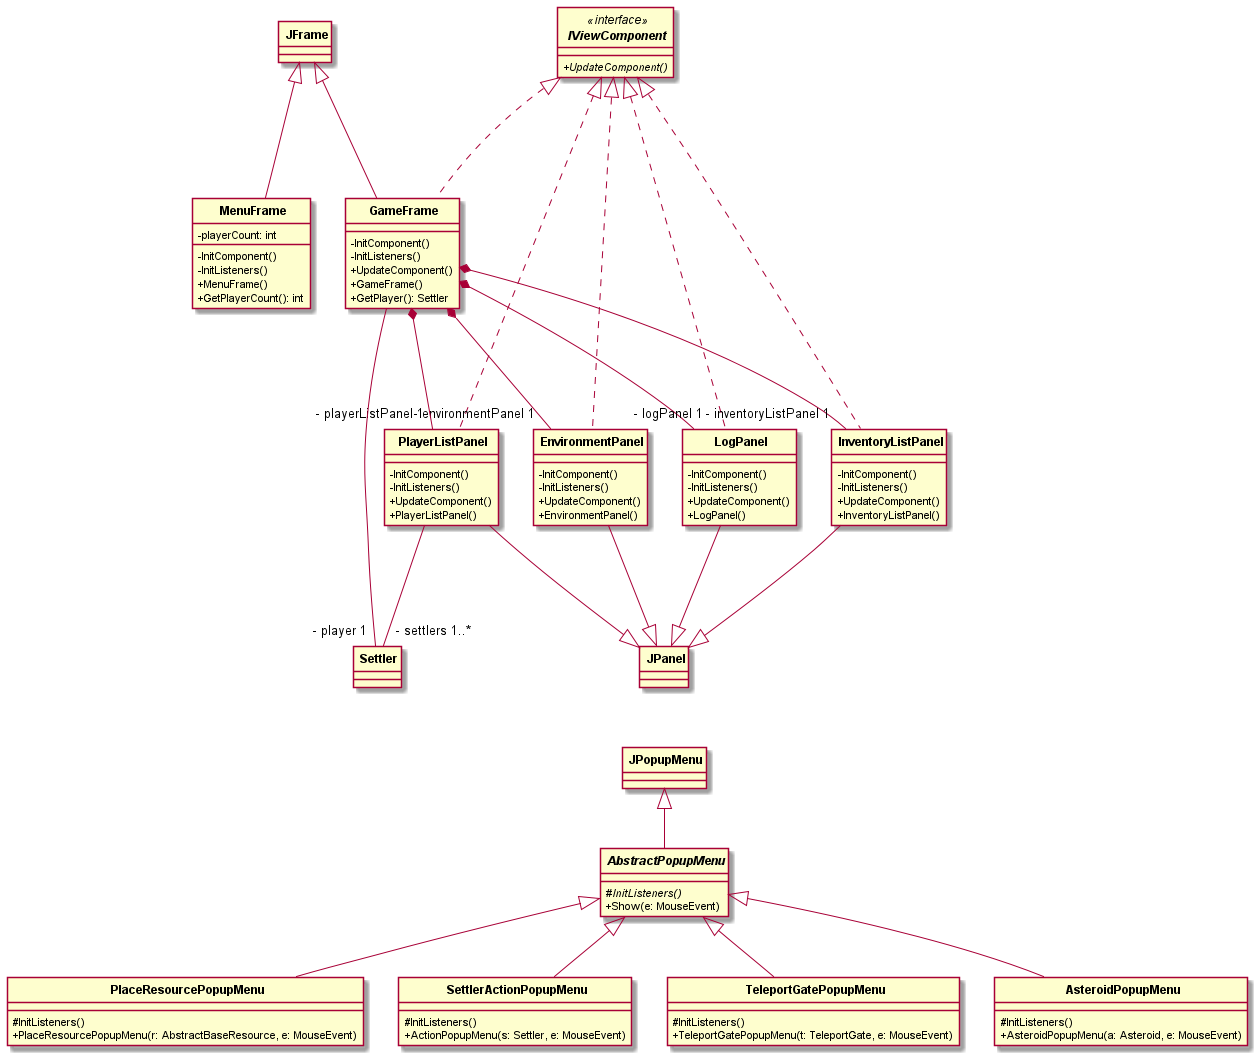

The diagram above was rendered by PlantUML. Its source (embedded in the PNG):
@startuml classdiagram

skinparam ClassAttributeIconSize 0
skinparam CircledCharacterRadius 0
skinparam CircledCharacterFontSize 0
skinparam ClassFontStyle bold

class JFrame {}
class JPanel {}
class JPopupMenu {}

' package: viewcomponents
interface IViewComponent << interface >> {
  {abstract} + UpdateComponent()
}

together {
  class MenuFrame {
    - playerCount: int
    - InitComponent()
    - InitListeners()
    + MenuFrame()
    + GetPlayerCount(): int
  }

  class GameFrame {
    - InitComponent()
    - InitListeners()
    + UpdateComponent()
    + GameFrame()
    + GetPlayer(): Settler
  }
}

together {
  class EnvironmentPanel {
    - InitComponent()
    - InitListeners()
    + UpdateComponent()
    + EnvironmentPanel()
  }

  class InventoryListPanel {
    - InitComponent()
    - InitListeners()
    + UpdateComponent()
    + InventoryListPanel()
  }

  class PlayerListPanel {
    - InitComponent()
    - InitListeners()
    + UpdateComponent()
    + PlayerListPanel()
  }

  class LogPanel {
    - InitComponent()
    - InitListeners()
    + UpdateComponent()
    + LogPanel()
  }
}

abstract class AbstractPopupMenu {
  {abstract}# InitListeners()
  + Show(e: MouseEvent)
}

together {
  class AsteroidPopupMenu {
    # InitListeners()
    + AsteroidPopupMenu(a: Asteroid, e: MouseEvent)
  }

  class TeleportGatePopupMenu {
    # InitListeners()
    + TeleportGatePopupMenu(t: TeleportGate, e: MouseEvent)
  }

  class SettlerActionPopupMenu {
    # InitListeners()
    + ActionPopupMenu(s: Settler, e: MouseEvent)
  }

  class PlaceResourcePopupMenu {
    # InitListeners()
    + PlaceResourcePopupMenu(r: AbstractBaseResource, e: MouseEvent)
  }
}

' Interface realizations
GameFrame .up..|> IViewComponent
EnvironmentPanel .up..|> IViewComponent
InventoryListPanel .up..|> IViewComponent
PlayerListPanel .up..|> IViewComponent
LogPanel .up..|> IViewComponent

' Inheritance
GameFrame -up--|> JFrame
MenuFrame -up--|> JFrame

EnvironmentPanel -down--|> JPanel
InventoryListPanel -down--|> JPanel
PlayerListPanel -down--|> JPanel
LogPanel -down--|> JPanel

AbstractPopupMenu -up-|> JPopupMenu
AsteroidPopupMenu -up-|> AbstractPopupMenu
TeleportGatePopupMenu -up-|> AbstractPopupMenu
SettlerActionPopupMenu -up-|> AbstractPopupMenu
PlaceResourcePopupMenu -up-|> AbstractPopupMenu

' This is for better display
JPopupMenu -[hidden]up-> JPanel

' Associations
GameFrame *--- "- environmentPanel 1" EnvironmentPanel
GameFrame *--- "- inventoryListPanel 1" InventoryListPanel
GameFrame *--- "- playerListPanel 1" PlayerListPanel
GameFrame *--- "- logPanel 1" LogPanel

PlayerListPanel --- "- settlers 1..*" Settler
GameFrame --- "- player 1" Settler
' Ez a fenti majd kódolásnál felesleges
' Turncontroller --> state machine: ki van soron a lépésnél?

@enduml